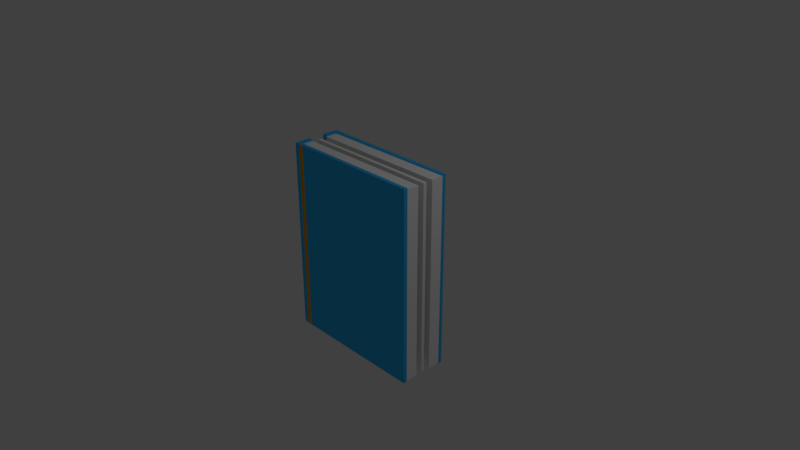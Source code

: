 # Source: Book.blend  (saved by Blender 2.78.0; exported with 4.5.12 LTS)
import bpy
from mathutils import Matrix  # noqa: F401  (used for matrix-valued properties, if any)

bpy.ops.wm.read_factory_settings(use_empty=True)
scene = bpy.context.scene
scene.name = 'Scene'

# ---- collections
col_collection_1 = bpy.data.collections.new('Collection 1'); scene.collection.children.link(col_collection_1)

# ---- materials (node trees are filled in below, after node groups)
mat_biru = bpy.data.materials.new('biru')
mat_biru.alpha_threshold = 0.0
mat_biru.use_transparent_shadow = False
mat_biru.diffuse_color = (0.04404, 0.507, 1.0, 1.0)
mat_biru.roughness = 0.5
mat_biru.specular_intensity = 0.0
mat_biru.line_color = (0.0, 0.0, 0.0, 1.0)
mat_putih = bpy.data.materials.new('putih')
mat_putih.alpha_threshold = 0.0
mat_putih.use_transparent_shadow = False
mat_putih.diffuse_color = (1.0, 1.0, 1.0, 1.0)
mat_putih.roughness = 0.5
mat_putih.specular_intensity = 0.0
mat_kuning = bpy.data.materials.new('kuning')
mat_kuning.alpha_threshold = 0.0
mat_kuning.use_transparent_shadow = False
mat_kuning.diffuse_color = (0.8, 0.377, 0.005682, 1.0)
mat_kuning.roughness = 0.5
mat_kuning.specular_intensity = 0.0

# ---- material node trees

# ---- world
world_world = bpy.data.worlds.new('World'); scene.world = world_world
world_world.color = (0.05088, 0.05088, 0.05088)
world_world.use_sun_shadow = False
world_world.sun_shadow_jitter_overblur = 0.0
world_world.cycles.sampling_method = 'MANUAL'

# ---- cameras
cam_camera = bpy.data.cameras.new('Camera')
cam_camera.clip_end = 100.0
cam_camera.lens = 35.0
cam_camera.sensor_width = 32.0
cam_camera.sensor_height = 18.0
cam_camera.ortho_scale = 7.314
cam_camera.dof.focus_distance = 0.0
cam_camera.dof.aperture_fstop = 128.0

# ---- lights
light_lamp = bpy.data.lights.new('Lamp', 'POINT')
light_lamp.transmission_factor = 0.0
light_lamp.cutoff_distance = 30.0
light_lamp.energy = 100.0
light_lamp.shadow_buffer_clip_start = 1.001
light_lamp.shadow_soft_size = 0.1
light_lamp.shadow_maximum_resolution = 0.006
light_lamp.use_absolute_resolution = True

# ---- meshes
me_cube_002 = bpy.data.meshes.new('Cube.002')
me_cube_002.from_pydata([(1.0, -1.02, -1.0), (1.0, -3.02, -1.0), (-1.0, -3.02, -1.0), (-1.0, -1.02, -1.0), (1.0, -1.02, 1.0), (1.0, -3.02, 1.0), (-1.0, -3.02, 1.0), (-1.0, -1.02, 1.0), (-0.9291, -1.02, -1.0), (-0.9291, -3.02, -1.0), (-0.9291, -1.02, 1.0), (-0.9291, -3.02, 1.0), (1.0, -2.545, -1.0), (-1.0, -2.545, -1.0), (1.0, -2.545, 1.0), (-1.0, -2.545, 1.0), (-0.9291, -2.545, 1.0), (-0.9291, -2.545, -1.0), (1.0, -2.545, 1.013), (1.0, -3.02, 1.013), (-0.9291, -1.02, 1.013), (-1.0, -1.02, 1.013), (-0.9291, -3.02, 1.013), (-1.0, -3.02, 1.013), (-1.0, -2.545, 1.013), (-0.9291, -2.545, 1.013), (1.0, -2.545, -1.011), (1.0, -3.02, -1.011), (-0.9291, -1.02, -1.011), (-1.0, -1.02, -1.011), (-0.9291, -3.02, -1.011), (-1.0, -3.02, -1.011), (-1.0, -2.545, -1.011), (-0.9291, -2.545, -1.011), (-0.8593, -3.02, -1.011), (-0.8593, -3.02, 1.013), (-0.8593, -3.02, 1.0), (-0.8593, -3.02, -1.0)], [], [(12, 14, 5, 1), (9, 11, 6, 2), (13, 15, 7, 3), (10, 8, 3, 7), (4, 0, 8, 10), (37, 36, 11, 9), (5, 14, 18, 19), (17, 12, 26, 33), (0, 12, 17, 8), (4, 10, 16, 14), (2, 6, 15, 13), (0, 4, 14, 12), (8, 17, 33, 28), (16, 10, 20, 25), (3, 8, 28, 29), (25, 24, 23, 22), (18, 25, 22, 35, 19), (20, 21, 24, 25), (10, 7, 21, 20), (6, 11, 22, 23), (14, 16, 25, 18), (7, 15, 24, 21), (36, 5, 19, 35), (15, 6, 23, 24), (33, 30, 31, 32), (26, 27, 34, 30, 33), (28, 33, 32, 29), (37, 9, 30, 34), (9, 2, 31, 30), (2, 13, 32, 31), (13, 3, 29, 32), (12, 1, 27, 26), (1, 5, 36, 37), (11, 36, 35, 22), (1, 37, 34, 27)])
me_cube_002.polygons.foreach_set('material_index', [0, 0, 0, 0, 1, 2, 0, 0, 1, 1, 0, 1, 0, 0, 0, 0, 0, 0, 0, 0, 0, 0, 0, 0, 0, 0, 0, 2, 0, 0, 0, 0, 0, 2, 0])
me_cube_002.materials.append(mat_biru)
me_cube_002.materials.append(mat_putih)
me_cube_002.materials.append(mat_kuning)
me_cube_002.use_remesh_preserve_volume = False
me_cube_002.use_remesh_preserve_attributes = False
me_cube_002.use_mirror_vertex_groups = False
me_cube_002.update()
me_cube_001 = bpy.data.meshes.new('Cube.001')
me_cube_001.from_pydata([(-0.9817, -0.359, -1.084), (-0.9817, -0.359, 1.084), (-0.9817, 0.359, -1.084), (-0.9817, 0.359, 1.084), (1.052, -0.359, -1.084), (1.052, -0.359, 1.084), (1.052, 0.359, -1.084), (1.052, 0.359, 1.084)], [], [(0, 1, 3, 2), (2, 3, 7, 6), (6, 7, 5, 4), (4, 5, 1, 0), (2, 6, 4, 0), (7, 3, 1, 5)])
me_cube_001.materials.append(mat_putih)
me_cube_001.use_remesh_preserve_volume = False
me_cube_001.use_remesh_preserve_attributes = False
me_cube_001.use_mirror_vertex_groups = False
me_cube_001.update()
me_cube = bpy.data.meshes.new('Cube')
me_cube.from_pydata([(1.0, 3.027, -1.0), (1.0, 1.027, -1.0), (-1.0, 1.027, -1.0), (-1.0, 3.027, -1.0), (1.0, 3.027, 1.0), (1.0, 1.027, 1.0), (-1.0, 1.027, 1.0), (-1.0, 3.027, 1.0), (-0.9291, 3.027, -1.0), (-0.9291, 1.027, -1.0), (-0.9291, 3.027, 1.0), (-0.9291, 1.027, 1.0), (1.0, 2.551, -1.0), (-1.0, 2.551, -1.0), (1.0, 2.551, 1.0), (-1.0, 2.551, 1.0), (-0.9291, 2.551, 1.0), (-0.9291, 2.551, -1.0), (-0.9291, 3.027, 1.013), (-1.0, 3.027, 1.013), (-0.9291, 1.027, 1.013), (-1.0, 1.027, 1.013), (-1.0, 2.551, 1.013), (1.0, 3.027, 1.013), (-0.9291, 2.551, 1.013), (1.0, 2.551, 1.013), (-0.9291, 3.027, -1.011), (-1.0, 3.027, -1.011), (-0.9291, 1.027, -1.011), (-1.0, 1.027, -1.011), (-1.0, 2.551, -1.011), (1.0, 3.027, -1.011), (-0.9291, 2.551, -1.011), (1.0, 2.551, -1.011)], [], [(8, 0, 31, 26), (11, 16, 24, 20), (13, 3, 27, 30), (7, 15, 22, 19), (12, 14, 5, 1), (9, 11, 6, 2), (13, 15, 7, 3), (10, 8, 3, 7), (4, 0, 8, 10), (1, 5, 11, 9), (14, 16, 11, 5), (12, 1, 9, 17), (6, 11, 20, 21), (2, 13, 30, 29), (16, 14, 25, 24), (2, 6, 15, 13), (0, 4, 14, 12), (24, 22, 21, 20), (23, 18, 24, 25), (18, 19, 22, 24), (14, 4, 23, 25), (15, 6, 21, 22), (4, 10, 18, 23), (10, 7, 19, 18), (32, 28, 29, 30), (31, 33, 32, 26), (26, 32, 30, 27), (17, 9, 28, 32), (3, 8, 26, 27), (12, 17, 32, 33), (0, 12, 33, 31), (9, 2, 29, 28)])
me_cube.polygons.foreach_set('material_index', [0, 0, 0, 0, 1, 0, 0, 0, 0, 1, 1, 1, 0, 0, 0, 0, 0, 0, 0, 0, 0, 0, 0, 0, 0, 0, 0, 0, 0, 0, 0, 0])
me_cube.materials.append(mat_biru)
me_cube.materials.append(mat_putih)
me_cube.materials.append(mat_kuning)
me_cube.use_remesh_preserve_volume = False
me_cube.use_remesh_preserve_attributes = False
me_cube.use_mirror_vertex_groups = False
me_cube.update()

# ---- objects
ob_cube_002 = bpy.data.objects.new('Cube.002', me_cube_002)
ob_cube_001 = bpy.data.objects.new('Cube.001', me_cube_001)
ob_cube = bpy.data.objects.new('Cube', me_cube)
ob_lamp = bpy.data.objects.new('Lamp', light_lamp)
ob_camera = bpy.data.objects.new('Camera', cam_camera)

# ---- transforms, parenting, visibility, modifiers, constraints
ob_cube_002.location = (0.0, 0.0, 0.0)
ob_cube_002.scale = (1.0, 0.1108, 1.317)
ob_cube_002.lock_rotations_4d = False
ob_cube_002.empty_display_type = 'ARROWS'
ob_cube_002.lineart.crease_threshold = 0.0
ob_cube_001.location = (0.0, 0.0, 0.0)
ob_cube_001.scale = (0.9479, 0.06709, 1.212)
ob_cube_001.lineart.crease_threshold = 0.0
ob_cube.location = (0.0, 0.0, 0.0)
ob_cube.scale = (1.0, 0.1108, 1.317)
ob_cube.lock_rotations_4d = False
ob_cube.empty_display_type = 'ARROWS'
ob_cube.lineart.crease_threshold = 0.0
ob_lamp.location = (4.076, 1.005, 5.904)
ob_lamp.rotation_euler = (0.6503, 0.05522, 1.866)
ob_lamp.lock_rotations_4d = False
ob_lamp.empty_display_type = 'ARROWS'
ob_lamp.color = (0.0, 0.0, 0.0, 0.0)
ob_lamp.lineart.crease_threshold = 0.0
ob_camera.location = (7.481, -6.508, 5.344)
ob_camera.rotation_euler = (1.109, 0.0, 0.8149)
ob_camera.lock_rotations_4d = False
ob_camera.empty_display_type = 'ARROWS'
ob_camera.color = (0.0, 0.0, 0.0, 0.0)
ob_camera.display_type = 'WIRE'
ob_camera.lineart.crease_threshold = 0.0

# ---- collection membership
col_collection_1.objects.link(ob_cube_002)
col_collection_1.objects.link(ob_cube_001)
col_collection_1.objects.link(ob_cube)
col_collection_1.objects.link(ob_lamp)
col_collection_1.objects.link(ob_camera)

# ---- scene / render settings (as saved in the file)
scene.camera = ob_camera
scene.frame_start = 1; scene.frame_end = 250; scene.frame_set(1)
scene.render.engine = 'BLENDER_EEVEE_NEXT'
scene.render.resolution_percentage = 50
scene.render.dither_intensity = 0.0
scene.cycles.use_denoising = False
scene.cycles.samples = 128
scene.cycles.sampling_pattern = 'TABULATED_SOBOL'
scene.cycles.light_sampling_threshold = 0.0
scene.cycles.use_adaptive_sampling = False
scene.cycles.use_light_tree = False
scene.cycles.blur_glossy = 0.0
scene.cycles.sample_clamp_indirect = 0.0
scene.view_settings.view_transform = 'Standard'
bpy.context.view_layer.update()
